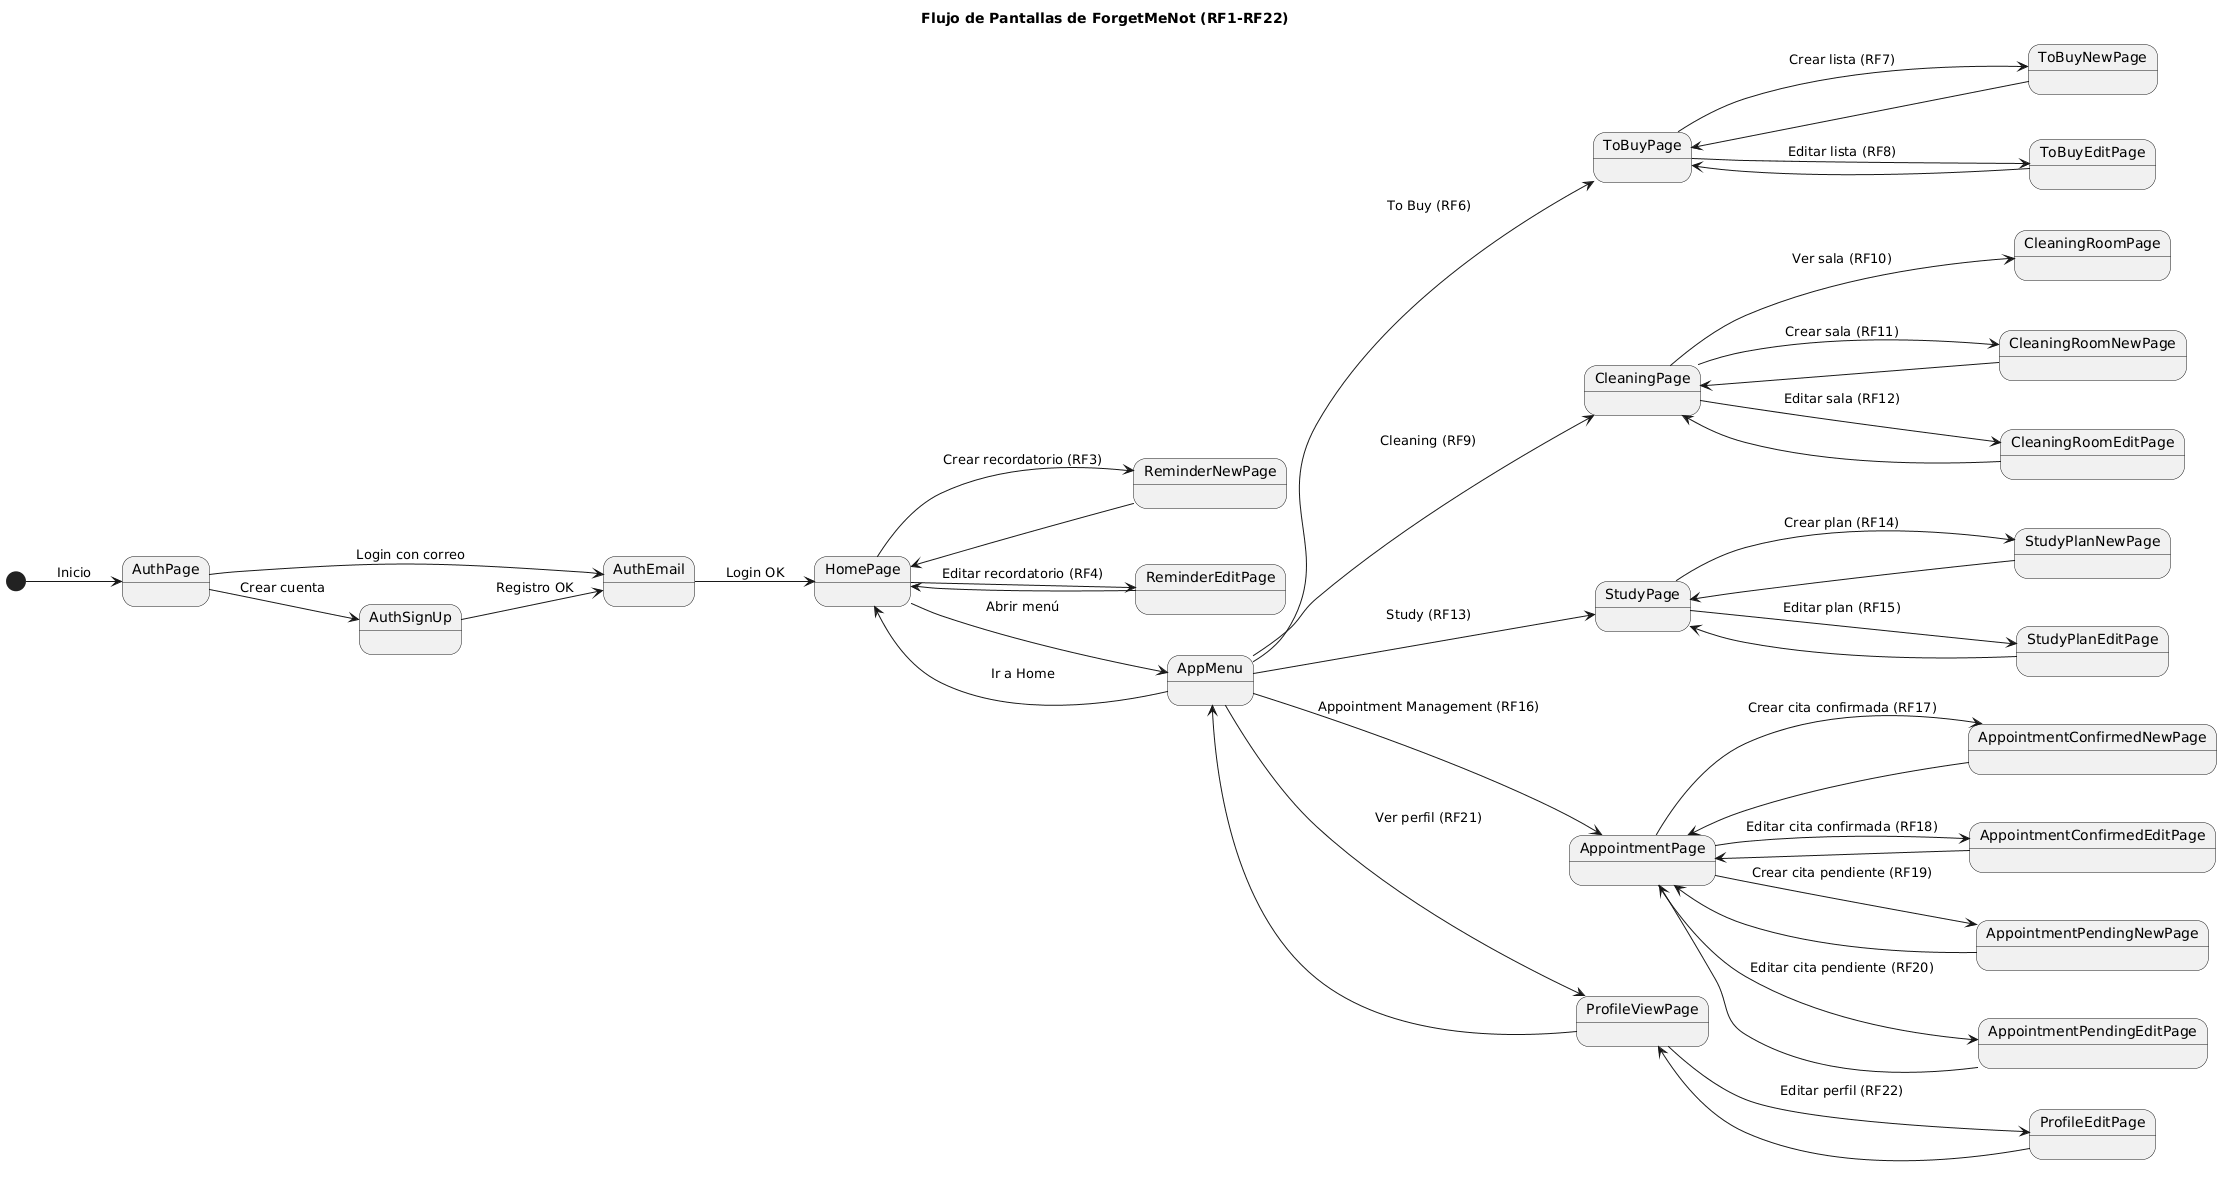

The diagram above was rendered by PlantUML. Its source (embedded in the PNG):
@startuml
left to right direction
title Flujo de Pantallas de ForgetMeNot (RF1-RF22)

[*] --> AuthPage : Inicio

' AUTENTICACIÓN
AuthPage --> AuthEmail : Login con correo
AuthPage --> AuthSignUp : Crear cuenta

AuthEmail --> HomePage : Login OK
AuthSignUp --> AuthEmail : Registro OK

' HOME + RECORDATORIOS (RF3, RF4)
HomePage --> ReminderNewPage : Crear recordatorio (RF3)
HomePage --> ReminderEditPage : Editar recordatorio (RF4)
ReminderNewPage --> HomePage
ReminderEditPage --> HomePage

' MENÚ LATERAL (RF5)
HomePage --> AppMenu : Abrir menú
AppMenu--> HomePage : Ir a Home

' TO BUY (RF6-RF8)
AppMenu --> ToBuyPage : To Buy (RF6)
ToBuyPage --> ToBuyNewPage : Crear lista (RF7)
ToBuyPage --> ToBuyEditPage : Editar lista (RF8)
ToBuyNewPage --> ToBuyPage
ToBuyEditPage --> ToBuyPage

' CLEANING (RF9-RF12)
AppMenu --> CleaningPage : Cleaning (RF9)
CleaningPage --> CleaningRoomPage : Ver sala (RF10)
CleaningPage --> CleaningRoomNewPage : Crear sala (RF11)
CleaningPage --> CleaningRoomEditPage : Editar sala (RF12)
CleaningRoomNewPage --> CleaningPage
CleaningRoomEditPage --> CleaningPage

' STUDY (RF13-RF15)
AppMenu --> StudyPage : Study (RF13)
StudyPage --> StudyPlanNewPage : Crear plan (RF14)
StudyPage --> StudyPlanEditPage : Editar plan (RF15)
StudyPlanNewPage --> StudyPage
StudyPlanEditPage --> StudyPage

' APPOINTMENTS (RF16-RF20)
AppMenu --> AppointmentPage : Appointment Management (RF16)
AppointmentPage --> AppointmentConfirmedNewPage : Crear cita confirmada (RF17)
AppointmentPage --> AppointmentConfirmedEditPage : Editar cita confirmada (RF18)
AppointmentPage --> AppointmentPendingNewPage : Crear cita pendiente (RF19)
AppointmentPage --> AppointmentPendingEditPage : Editar cita pendiente (RF20)
AppointmentConfirmedNewPage --> AppointmentPage
AppointmentConfirmedEditPage --> AppointmentPage
AppointmentPendingNewPage --> AppointmentPage
AppointmentPendingEditPage --> AppointmentPage

' PERFIL (RF21-RF22)
AppMenu --> ProfileViewPage : Ver perfil (RF21)
ProfileViewPage --> AppMenu 
ProfileViewPage --> ProfileEditPage : Editar perfil (RF22)
ProfileEditPage --> ProfileViewPage
@enduml